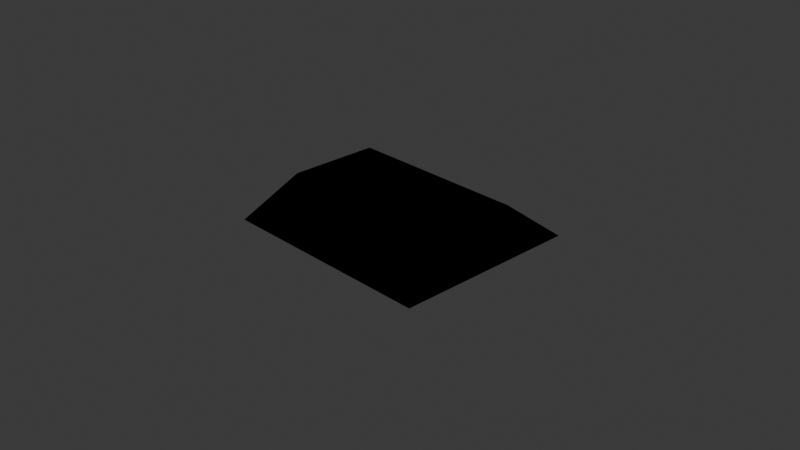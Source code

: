 # Source: jumpad.blend  (saved by Blender 4.5.88; exported with 4.5.12 LTS)
import bpy
from mathutils import Matrix  # noqa: F401  (used for matrix-valued properties, if any)

bpy.ops.wm.read_factory_settings(use_empty=True)
scene = bpy.context.scene
scene.name = 'Scene'

# ---- collections
col_collection = bpy.data.collections.new('Collection'); scene.collection.children.link(col_collection)

# ---- materials (node trees are filled in below, after node groups)
mat_orange = bpy.data.materials.new('Orange')
mat_orange.diffuse_color = (1.0, 0.5, 0.0, 1.0)
mat_orange.roughness = 0.9

# ---- material node trees
mat_orange.use_nodes = True; mat_orange.node_tree.nodes.clear()
_N = mat_orange.node_tree.nodes; _L = mat_orange.node_tree.links
n0 = _N.new('ShaderNodeBsdfPrincipled'); n0.name = 'Principled BSDF'; n0.location = (0, 300)
n0.inputs[0].default_value = (1.0, 0.5, 0.0, 1.0)
n0.inputs[2].default_value = 0.9
n0.inputs[13].default_value = 0.0
n1 = _N.new('ShaderNodeOutputMaterial'); n1.name = 'Material Output'; n1.location = (280, 300)
_L.new(n0.outputs[0], n1.inputs[0])
n1.is_active_output = True

# ---- world
world_world = bpy.data.worlds.new('World'); scene.world = world_world
world_world.use_nodes = True; world_world.node_tree.nodes.clear()
_N = world_world.node_tree.nodes; _L = world_world.node_tree.links
n0 = _N.new('ShaderNodeOutputWorld'); n0.name = 'World Output'; n0.location = (200, 100)
n1 = _N.new('ShaderNodeBackground'); n1.name = 'Background'; n1.location = (-200, 100)
n1.inputs[0].default_value = (0.05088, 0.05088, 0.05088, 1.0)
_L.new(n1.outputs[0], n0.inputs[0])
n0.is_active_output = True
world_world.color = (0.05088, 0.05088, 0.05088)
world_world.sun_shadow_jitter_overblur = 0.0

# ---- cameras
cam_camera = bpy.data.cameras.new('Camera')
cam_camera.clip_end = 100.0
cam_camera.ortho_scale = 7.314

# ---- lights
light_light = bpy.data.lights.new('Light', 'POINT')
light_light.energy = 1000.0
light_light.shadow_soft_size = 0.1

# ---- meshes
me_jumppad = bpy.data.meshes.new('JumpPad')
me_jumppad.from_pydata([(-1.23, -0.1, -1.037), (1.23, -0.1, -1.037), (1.0, 0.335, -0.5), (-1.0, 0.335, -0.5), (-1.23, -0.1, 1.037), (1.23, -0.1, 1.037), (1.0, 0.335, 0.5), (-1.0, 0.335, 0.5)], [], [(0, 1, 2, 3), (4, 7, 6, 5), (0, 4, 5, 1), (1, 5, 6, 2), (2, 6, 7, 3), (4, 0, 3, 7)])
me_jumppad.polygons.foreach_set('use_smooth', [True] * 6)
_k = set([(0, 1), (0, 3), (0, 4), (1, 2), (1, 5), (2, 3), (2, 6), (3, 7), (4, 5), (4, 7), (5, 6), (6, 7)])
me_jumppad.attributes.new('sharp_edge', 'BOOLEAN', 'EDGE').data.foreach_set('value', [ (min(e.vertices), max(e.vertices)) in _k for e in me_jumppad.edges])
_uv = me_jumppad.uv_layers.new(name='UVMap')
_uv.uv.foreach_set('vector', [0.0, 0.0, 1.0, 0.0, 1.0, 1.0, 0.0, 1.0, 0.0, 0.0, 0.0, 1.0, 1.0, 1.0, 1.0, 0.0, 0.0, 0.0, 1.0, 0.0, 1.0, 1.0, 0.0, 1.0, 0.0, 0.0, 1.0, 0.0, 1.0, 1.0, 0.0, 1.0, 0.0, 0.0, 1.0, 0.0, 1.0, 1.0, 0.0, 1.0, 0.0, 0.0, 1.0, 0.0, 1.0, 1.0, 0.0, 1.0])
me_jumppad.materials.append(mat_orange)
me_jumppad.update()
me_jumppad.normals_split_custom_set([tuple(v) for v in zip(*[iter([1.506e-05, 0.7773, -0.6292, -4.777e-05, 0.7772, -0.6292, 1.506e-05, 0.7772, -0.6293, 4.777e-05, 0.7772, -0.6292, 4.777e-05, 0.7772, 0.6292, -1.506e-05, 0.7772, 0.6293, -4.777e-05, 0.7772, 0.6292, -1.506e-05, 0.7773, 0.6292, 4.777e-05, -1.0, -2.088e-12, -2.088e-12, -1.0, -4.777e-05, -4.777e-05, -1.0, 2.088e-12, 2.088e-12, -1.0, 4.777e-05, 0.8844, 0.4668, 3.524e-05, 0.8844, 0.4668, -4.777e-05, 0.8844, 0.4667, 3.524e-05, 0.8844, 0.4668, 4.777e-05, -4.777e-05, 1.0, -2.088e-12, 2.088e-12, 1.0, -4.777e-05, 4.777e-05, 1.0, 2.088e-12, -2.088e-12, 1.0, 4.777e-05, -0.8844, 0.4668, -3.524e-05, -0.8844, 0.4668, 4.777e-05, -0.8844, 0.4667, -3.524e-05, -0.8844, 0.4668, -4.777e-05])] * 3)])

# ---- objects
ob_light = bpy.data.objects.new('Light', light_light)
ob_camera = bpy.data.objects.new('Camera', cam_camera)
ob_jumppad = bpy.data.objects.new('JumpPad', me_jumppad)

# ---- transforms, parenting, visibility, modifiers, constraints
ob_light.location = (4.076, 1.005, 5.904)
ob_light.rotation_euler = (0.6503, 0.05522, 1.866)
ob_light.lock_rotations_4d = False
ob_light.empty_display_type = 'ARROWS'
ob_light.color = (0.0, 0.0, 0.0, 0.0)
ob_light.lineart.crease_threshold = 0.0
ob_camera.location = (7.359, -6.926, 4.958)
ob_camera.rotation_euler = (1.109, 0.0, 0.8149)
ob_camera.lock_rotations_4d = False
ob_camera.empty_display_type = 'ARROWS'
ob_camera.color = (0.0, 0.0, 0.0, 0.0)
ob_camera.display_type = 'WIRE'
ob_camera.lineart.crease_threshold = 0.0
ob_jumppad.location = (0.0, 0.0, 0.0)
ob_jumppad.rotation_euler = (1.571, -0.0, 0.0)

# ---- collection membership
col_collection.objects.link(ob_light)
col_collection.objects.link(ob_camera)
col_collection.objects.link(ob_jumppad)

# ---- scene / render settings (as saved in the file)
scene.camera = ob_camera
scene.frame_start = 1; scene.frame_end = 250; scene.frame_set(1)
scene.render.engine = 'BLENDER_EEVEE_NEXT'
bpy.context.view_layer.update()
